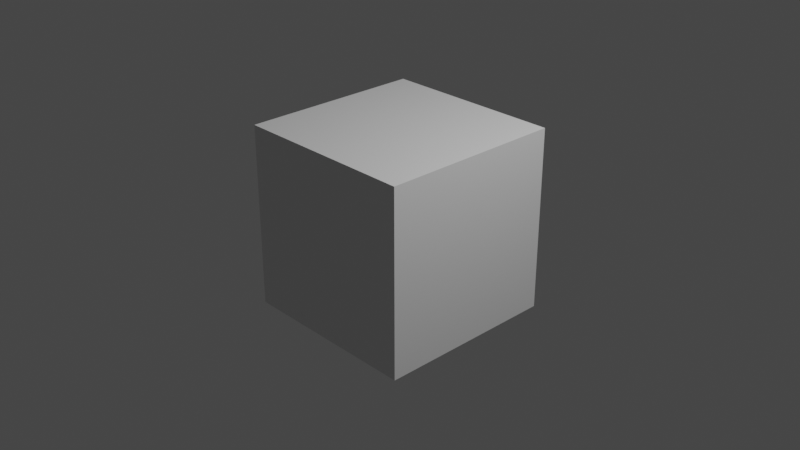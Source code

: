 # Source: stormy_ocean.blend  (saved by Blender 3.4.6; exported with 4.5.12 LTS)
import bpy
from mathutils import Matrix  # noqa: F401  (used for matrix-valued properties, if any)

bpy.ops.wm.read_factory_settings(use_empty=True)
scene = bpy.context.scene
scene.name = 'Scene'

# ---- collections
col_collection = bpy.data.collections.new('Collection'); scene.collection.children.link(col_collection)

# ---- materials (node trees are filled in below, after node groups)
mat_material = bpy.data.materials.new('Material')
mat_material.alpha_threshold = 0.0
mat_material.use_transparent_shadow = False
mat_material.roughness = 0.5
mat_material.line_color = (0.0, 0.0, 0.0, 1.0)

# ---- material node trees
mat_material.use_nodes = True; mat_material.node_tree.nodes.clear()
_N = mat_material.node_tree.nodes; _L = mat_material.node_tree.links
n0 = _N.new('ShaderNodeOutputMaterial'); n0.name = 'Material Output'; n0.location = (300, 300)
n1 = _N.new('ShaderNodeBsdfPrincipled'); n1.name = 'Principled BSDF'; n1.location = (10, 300)
n1.distribution = 'GGX'
n1.subsurface_method = 'RANDOM_WALK_SKIN'
n1.inputs[3].default_value = 1.45
n1.inputs[27].default_value = (0.0, 0.0, 0.0, 1.0)
n1.inputs[28].default_value = 1.0
_L.new(n1.outputs[0], n0.inputs[0])
n0.is_active_output = True

# ---- world
world_world = bpy.data.worlds.new('World'); scene.world = world_world
world_world.use_nodes = True; world_world.node_tree.nodes.clear()
_N = world_world.node_tree.nodes; _L = world_world.node_tree.links
n0 = _N.new('ShaderNodeOutputWorld'); n0.name = 'World Output'; n0.location = (300, 300)
n1 = _N.new('ShaderNodeBackground'); n1.name = 'Background'; n1.location = (10, 300)
n1.inputs[0].default_value = (0.05088, 0.05088, 0.05088, 1.0)
_L.new(n1.outputs[0], n0.inputs[0])
n0.is_active_output = True
world_world.color = (0.05088, 0.05088, 0.05088)
world_world.use_sun_shadow = False
world_world.sun_shadow_jitter_overblur = 0.0

# ---- cameras
cam_camera = bpy.data.cameras.new('Camera')
cam_camera.clip_end = 100.0
cam_camera.ortho_scale = 7.314

# ---- lights
light_light = bpy.data.lights.new('Light', 'POINT')
light_light.transmission_factor = 0.0
light_light.energy = 1000.0
light_light.shadow_soft_size = 0.1
light_light.shadow_maximum_resolution = 0.006
light_light.use_absolute_resolution = True

# ---- meshes
me_cube = bpy.data.meshes.new('Cube')
me_cube.from_pydata([(1.0, 1.0, 1.0), (1.0, 1.0, -1.0), (1.0, -1.0, 1.0), (1.0, -1.0, -1.0), (-1.0, 1.0, 1.0), (-1.0, 1.0, -1.0), (-1.0, -1.0, 1.0), (-1.0, -1.0, -1.0)], [], [(0, 4, 6, 2), (3, 2, 6, 7), (7, 6, 4, 5), (5, 1, 3, 7), (1, 0, 2, 3), (5, 4, 0, 1)])
_uv = me_cube.uv_layers.new(name='UVMap')
_uv.uv.foreach_set('vector', [0.625, 0.5, 0.875, 0.5, 0.875, 0.75, 0.625, 0.75, 0.375, 0.75, 0.625, 0.75, 0.625, 1.0, 0.375, 1.0, 0.375, 0.0, 0.625, 0.0, 0.625, 0.25, 0.375, 0.25, 0.125, 0.5, 0.375, 0.5, 0.375, 0.75, 0.125, 0.75, 0.375, 0.5, 0.625, 0.5, 0.625, 0.75, 0.375, 0.75, 0.375, 0.25, 0.625, 0.25, 0.625, 0.5, 0.375, 0.5])
me_cube.materials.append(mat_material)
me_cube.use_mirror_vertex_groups = False
me_cube.update()

# ---- objects
ob_cube = bpy.data.objects.new('Cube', me_cube)
ob_light = bpy.data.objects.new('Light', light_light)
ob_camera = bpy.data.objects.new('Camera', cam_camera)

# ---- transforms, parenting, visibility, modifiers, constraints
ob_cube.location = (0.0, 0.0, 0.0)
ob_cube.lock_rotations_4d = False
ob_cube.empty_display_type = 'ARROWS'
ob_cube.lineart.crease_threshold = 0.0
ob_light.location = (4.076, 1.005, 5.904)
ob_light.rotation_euler = (0.6503, 0.05522, 1.866)
ob_light.lock_rotations_4d = False
ob_light.empty_display_type = 'ARROWS'
ob_light.color = (0.0, 0.0, 0.0, 0.0)
ob_light.lineart.crease_threshold = 0.0
ob_camera.location = (7.359, -6.926, 4.958)
ob_camera.rotation_euler = (1.109, 0.0, 0.8149)
ob_camera.lock_rotations_4d = False
ob_camera.empty_display_type = 'ARROWS'
ob_camera.color = (0.0, 0.0, 0.0, 0.0)
ob_camera.display_type = 'WIRE'
ob_camera.lineart.crease_threshold = 0.0

# ---- collection membership
col_collection.objects.link(ob_cube)
col_collection.objects.link(ob_light)
col_collection.objects.link(ob_camera)

# ---- scene / render settings (as saved in the file)
scene.camera = ob_camera
scene.frame_start = 1; scene.frame_end = 250; scene.frame_set(1)
scene.render.engine = 'BLENDER_EEVEE_NEXT'
scene.cycles.sampling_pattern = 'TABULATED_SOBOL'
scene.cycles.use_light_tree = False
scene.view_settings.view_transform = 'Filmic'
bpy.context.view_layer.update()
